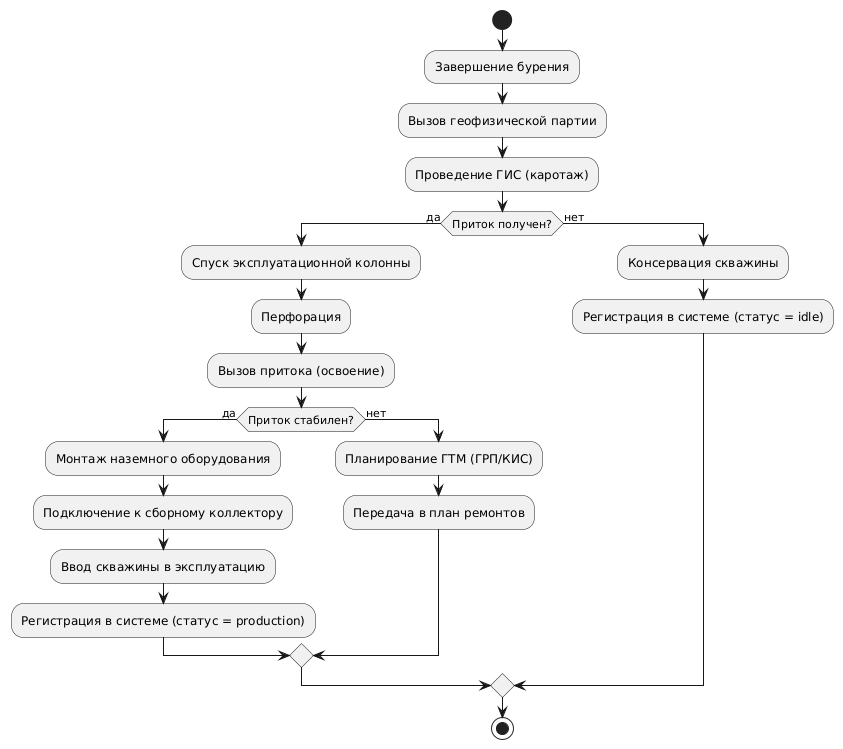

The diagram above was rendered by PlantUML. Its source (embedded in the PNG):
@startuml
start
:Завершение бурения;
:Вызов геофизической партии;
:Проведение ГИС (каротаж);
if (Приток получен?) then (да)
  :Спуск эксплуатационной колонны;
  :Перфорация;
  :Вызов притока (освоение);
  if (Приток стабилен?) then (да)
    :Монтаж наземного оборудования;
    :Подключение к сборному коллектору;
    :Ввод скважины в эксплуатацию;
    :Регистрация в системе (статус = production);
  else (нет)
    :Планирование ГТМ (ГРП/КИС);
    :Передача в план ремонтов;
  endif
else (нет)
  :Консервация скважины;
  :Регистрация в системе (статус = idle);
endif
stop
@enduml